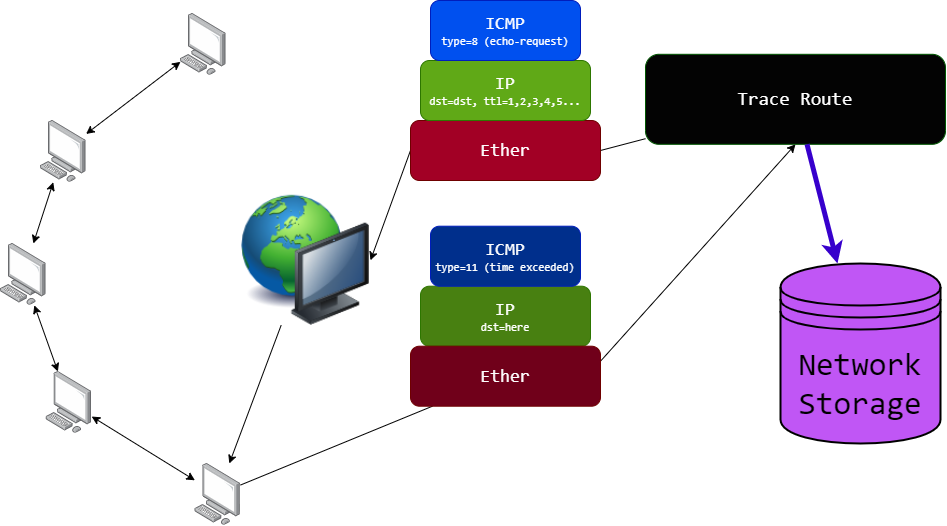

The diagram above was exported from draw.io. Its source (the exported page's mxGraphModel, read from the mxfile embedded in the PNG):
<mxGraphModel dx="2427" dy="1179" grid="1" gridSize="10" guides="1" tooltips="1" connect="1" arrows="1" fold="1" page="1" pageScale="1" pageWidth="850" pageHeight="1100" math="0" shadow="0">
  <root>
    <mxCell id="0" />
    <mxCell id="1" parent="0" />
    <mxCell id="10" style="edgeStyle=none;html=1;exitX=0;exitY=0.5;exitDx=0;exitDy=0;entryX=1;entryY=0.5;entryDx=0;entryDy=0;startArrow=none;" parent="1" source="29" target="9" edge="1">
      <mxGeometry relative="1" as="geometry" />
    </mxCell>
    <mxCell id="16" style="edgeStyle=none;html=1;" parent="1" source="9" target="15" edge="1">
      <mxGeometry relative="1" as="geometry" />
    </mxCell>
    <mxCell id="9" value="" style="image;html=1;image=img/lib/clip_art/computers/Network_128x128.png" parent="1" vertex="1">
      <mxGeometry x="-280" y="311.8" width="130" height="130" as="geometry" />
    </mxCell>
    <mxCell id="11" value="" style="points=[];aspect=fixed;html=1;align=center;shadow=0;dashed=0;image;image=img/lib/allied_telesis/computer_and_terminals/Personal_Computer.svg;" parent="1" vertex="1">
      <mxGeometry x="-340" y="130" width="45.6" height="61.800000000000004" as="geometry" />
    </mxCell>
    <mxCell id="12" value="" style="points=[];aspect=fixed;html=1;align=center;shadow=0;dashed=0;image;image=img/lib/allied_telesis/computer_and_terminals/Personal_Computer.svg;" parent="1" vertex="1">
      <mxGeometry x="-480" y="237" width="45.6" height="61.800000000000004" as="geometry" />
    </mxCell>
    <mxCell id="13" value="" style="points=[];aspect=fixed;html=1;align=center;shadow=0;dashed=0;image;image=img/lib/allied_telesis/computer_and_terminals/Personal_Computer.svg;" parent="1" vertex="1">
      <mxGeometry x="-520" y="360" width="45.6" height="61.800000000000004" as="geometry" />
    </mxCell>
    <mxCell id="14" value="" style="points=[];aspect=fixed;html=1;align=center;shadow=0;dashed=0;image;image=img/lib/allied_telesis/computer_and_terminals/Personal_Computer.svg;" parent="1" vertex="1">
      <mxGeometry x="-474.40000000000003" y="488" width="45.6" height="61.800000000000004" as="geometry" />
    </mxCell>
    <mxCell id="15" value="" style="points=[];aspect=fixed;html=1;align=center;shadow=0;dashed=0;image;image=img/lib/allied_telesis/computer_and_terminals/Personal_Computer.svg;" parent="1" vertex="1">
      <mxGeometry x="-325.6" y="580" width="45.6" height="61.800000000000004" as="geometry" />
    </mxCell>
    <mxCell id="38" value="" style="edgeStyle=none;html=1;entryX=1;entryY=0.5;entryDx=0;entryDy=0;endArrow=none;startArrow=none;" parent="1" source="75" target="29" edge="1">
      <mxGeometry relative="1" as="geometry">
        <mxPoint x="480" y="351.8" as="sourcePoint" />
        <mxPoint x="170" y="366.8" as="targetPoint" />
      </mxGeometry>
    </mxCell>
    <mxCell id="29" value="&lt;font style=&quot;font-size: 18px;&quot;&gt;Ether&lt;/font&gt;" style="rounded=1;whiteSpace=wrap;html=1;fontFamily=Consolas;fillColor=#a20025;fontColor=#ffffff;strokeColor=#6F0000;" parent="1" vertex="1">
      <mxGeometry x="-110" y="237" width="190" height="60" as="geometry" />
    </mxCell>
    <mxCell id="39" value="&lt;font style=&quot;&quot;&gt;&lt;span style=&quot;font-size: 18px;&quot;&gt;IP&lt;br&gt;&lt;/span&gt;&lt;/font&gt;&lt;font style=&quot;font-size: 11px;&quot;&gt;dst=dst, ttl=1,2,3,4,5...&lt;/font&gt;" style="rounded=1;whiteSpace=wrap;html=1;fontFamily=Consolas;fillColor=#60a917;fontColor=#ffffff;strokeColor=#2D7600;" parent="1" vertex="1">
      <mxGeometry x="-100" y="177" width="170" height="60" as="geometry" />
    </mxCell>
    <mxCell id="40" value="&lt;font style=&quot;&quot;&gt;&lt;span style=&quot;font-size: 18px;&quot;&gt;ICMP&lt;br&gt;&lt;/span&gt;&lt;/font&gt;&lt;font style=&quot;font-size: 11px;&quot;&gt;type=8 (echo-request)&lt;/font&gt;" style="rounded=1;whiteSpace=wrap;html=1;fontFamily=Consolas;fillColor=#0050ef;fontColor=#ffffff;strokeColor=#001DBC;" parent="1" vertex="1">
      <mxGeometry x="-90" y="117.00000000000001" width="150" height="60" as="geometry" />
    </mxCell>
    <mxCell id="42" value="&lt;font style=&quot;&quot;&gt;&lt;span style=&quot;font-size: 18px;&quot;&gt;IP&lt;br&gt;&lt;/span&gt;&lt;/font&gt;&lt;font style=&quot;font-size: 11px;&quot;&gt;dst=here&lt;/font&gt;" style="rounded=1;whiteSpace=wrap;html=1;fontFamily=Consolas;fillColor=#488011;fontColor=#ffffff;strokeColor=#2D7600;" parent="1" vertex="1">
      <mxGeometry x="-100" y="402.7" width="170" height="60" as="geometry" />
    </mxCell>
    <mxCell id="43" value="&lt;font style=&quot;&quot;&gt;&lt;span style=&quot;font-size: 18px;&quot;&gt;ICMP&lt;br&gt;&lt;/span&gt;&lt;/font&gt;&lt;font style=&quot;font-size: 11px;&quot;&gt;type=11 (time exceeded)&lt;/font&gt;" style="rounded=1;whiteSpace=wrap;html=1;fontFamily=Consolas;fillColor=#002F8C;fontColor=#ffffff;strokeColor=#001DBC;" parent="1" vertex="1">
      <mxGeometry x="-90" y="342.7" width="150" height="60" as="geometry" />
    </mxCell>
    <mxCell id="44" value="" style="endArrow=classic;html=1;fontFamily=Consolas;fontSize=11;startArrow=none;exitX=1;exitY=0.25;exitDx=0;exitDy=0;entryX=0.5;entryY=1;entryDx=0;entryDy=0;" parent="1" source="41" target="75" edge="1">
      <mxGeometry width="50" height="50" relative="1" as="geometry">
        <mxPoint x="50" y="791.8" as="sourcePoint" />
        <mxPoint x="125" y="260.79999999999995" as="targetPoint" />
      </mxGeometry>
    </mxCell>
    <mxCell id="45" value="" style="endArrow=none;html=1;fontFamily=Consolas;fontSize=11;" parent="1" source="15" target="41" edge="1">
      <mxGeometry width="50" height="50" relative="1" as="geometry">
        <mxPoint x="-334.4000000000001" y="638.7755617977527" as="sourcePoint" />
        <mxPoint x="-190" y="601.8" as="targetPoint" />
      </mxGeometry>
    </mxCell>
    <mxCell id="41" value="&lt;font style=&quot;font-size: 18px;&quot;&gt;Ether&lt;/font&gt;" style="rounded=1;whiteSpace=wrap;html=1;fontFamily=Consolas;fillColor=#70001A;fontColor=#ffffff;strokeColor=#6F0000;" parent="1" vertex="1">
      <mxGeometry x="-110" y="462.7" width="190" height="60" as="geometry" />
    </mxCell>
    <mxCell id="68" value="Network Storage" style="shape=datastore;whiteSpace=wrap;html=1;strokeWidth=2;fontFamily=Consolas;fontSize=32;gradientDirection=radial;fillColor=#C056F5;" parent="1" vertex="1">
      <mxGeometry x="260" y="380" width="160" height="180" as="geometry" />
    </mxCell>
    <mxCell id="75" value="Trace Route" style="rounded=1;whiteSpace=wrap;html=1;fontFamily=Consolas;fillColor=#030303;fontColor=#ffffff;strokeColor=#005700;gradientColor=none;gradientDirection=radial;fontSize=19;" parent="1" vertex="1">
      <mxGeometry x="125" y="170.79999999999998" width="300" height="90" as="geometry" />
    </mxCell>
    <mxCell id="86" style="edgeStyle=none;html=1;strokeWidth=5;fillColor=#6a00ff;strokeColor=#3700CC;" parent="1" source="75" target="68" edge="1">
      <mxGeometry relative="1" as="geometry">
        <mxPoint x="205.3663366336632" y="664.7000000000003" as="sourcePoint" />
        <mxPoint x="227.70660411403787" y="740" as="targetPoint" />
      </mxGeometry>
    </mxCell>
    <mxCell id="88" style="edgeStyle=none;html=1;startArrow=classic;startFill=1;" edge="1" parent="1" source="15" target="14">
      <mxGeometry relative="1" as="geometry">
        <mxPoint x="-238.50126857557098" y="451.79999999999995" as="sourcePoint" />
        <mxPoint x="-331.27401232330567" y="631.8" as="targetPoint" />
      </mxGeometry>
    </mxCell>
    <mxCell id="89" style="edgeStyle=none;html=1;startArrow=classic;startFill=1;" edge="1" parent="1" source="14" target="13">
      <mxGeometry relative="1" as="geometry">
        <mxPoint x="-370" y="660.1588957055217" as="sourcePoint" />
        <mxPoint x="-519.9999999999998" y="643.4411042944787" as="targetPoint" />
      </mxGeometry>
    </mxCell>
    <mxCell id="90" style="edgeStyle=none;html=1;startArrow=classic;startFill=1;" edge="1" parent="1" source="13" target="12">
      <mxGeometry relative="1" as="geometry">
        <mxPoint x="-360" y="670.1588957055217" as="sourcePoint" />
        <mxPoint x="-509.9999999999998" y="653.4411042944787" as="targetPoint" />
      </mxGeometry>
    </mxCell>
    <mxCell id="91" style="edgeStyle=none;html=1;startArrow=classic;startFill=1;" edge="1" parent="1" source="12" target="11">
      <mxGeometry relative="1" as="geometry">
        <mxPoint x="-350" y="680.1588957055217" as="sourcePoint" />
        <mxPoint x="-499.9999999999998" y="663.4411042944787" as="targetPoint" />
      </mxGeometry>
    </mxCell>
  </root>
</mxGraphModel>